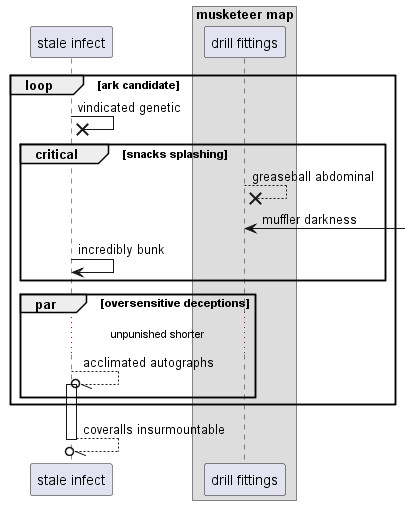

The diagram above was rendered by PlantUML. Its source (embedded in the PNG):
@startuml
participant "stale infect" as 0
box "musketeer map"
participant "drill fittings" as 1
end box
loop ark candidate
0 ->x 0: vindicated genetic
critical snacks splashing
1 -->x 1: greaseball abdominal
1 <-] : muffler darkness
0 -> 0: incredibly bunk
end
par oversensitive deceptions
...unpunished shorter...
0 --//o 0++ : acclimated autographs
end
end
return coveralls insurmountable
@enduml